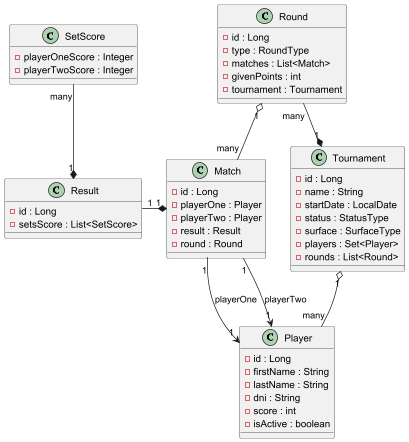

The diagram above was rendered by PlantUML. Its source (embedded in the PNG):
@startuml

class Tournament {
  - id : Long
  - name : String
  - startDate : LocalDate
  - status : StatusType
  - surface : SurfaceType
  - players : Set<Player>
  - rounds : List<Round>
}

class Round {
  - id : Long
  - type : RoundType
  - matches : List<Match>
  - givenPoints : int
  - tournament : Tournament
}

class Match {
  - id : Long
  - playerOne : Player
  - playerTwo : Player
  - result : Result
  - round : Round
}

class Result {
  - id : Long
  - setsScore : List<SetScore>
}

class SetScore {
  - playerOneScore : Integer
  - playerTwoScore : Integer
}

class Player {
  - id : Long
  - firstName : String
  - lastName : String
  - dni : String
  - score : int
  - isActive : boolean
}

Tournament "1" o-d- "many" Player
Tournament "1" *-u- "many" Round
Round "1" o-r- "many" Match
Match "1" *-l- "1" Result
Result "1" *-u- "many" SetScore
Match "1" --> "1" Player : playerOne
Match "1" --> "1" Player : playerTwo

@enduml